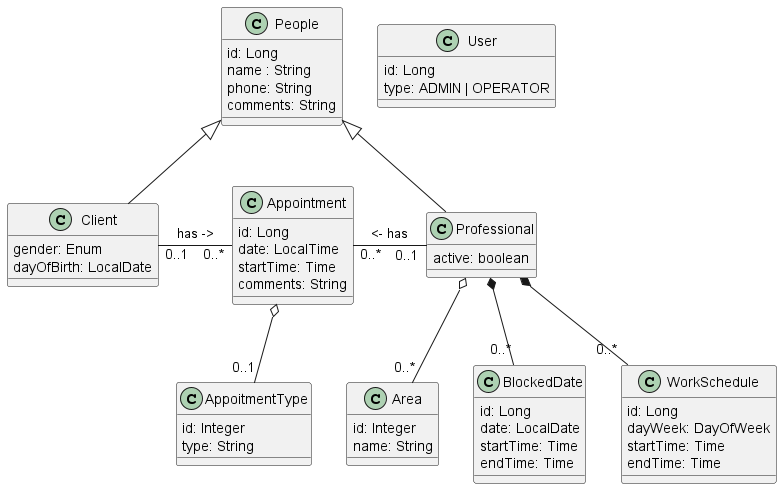

The diagram above was rendered by PlantUML. Its source (embedded in the PNG):
@startuml "Modelo conceitual"

class People {
    id: Long
    name : String
    phone: String
    comments: String
}

class Professional {
    active: boolean    
}

class Client {
    gender: Enum
    dayOfBirth: LocalDate
}


'private or health insurance
class AppoitmentType {
    id: Integer
    type: String
}

class WorkSchedule {
    id: Long
    dayWeek: DayOfWeek
    startTime: Time
    endTime: Time
}

class Area {
    id: Integer
    name: String
}

class Appointment {
    id: Long
    date: LocalTime
    startTime: Time
    comments: String
}

class BlockedDate {
    id: Long
    date: LocalDate
    startTime: Time
    endTime: Time
}

class User {
    id: Long
    type: ADMIN | OPERATOR
}

People              <|--            Client
People              <|--            Professional
Professional        o--     "0..*"  Area
Professional        *--     "0..*"  WorkSchedule
Professional        *--     "0..*"  BlockedDate
Appointment         o--     "0..1"  AppoitmentType
Appointment "0..*"  -l-     "0..1"  Client            : has ->
Appointment "0..*"  -r-     "0..1"  Professional      : <- has  



@enduml